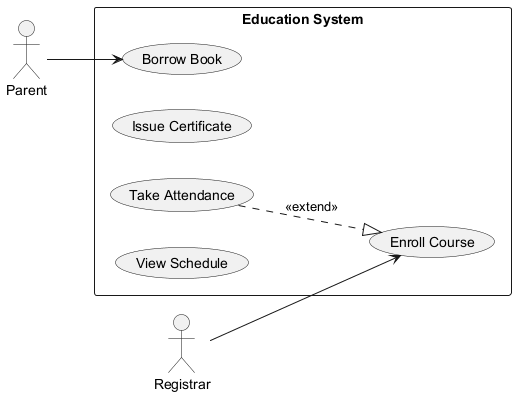

The diagram above was rendered by PlantUML. Its source (embedded in the PNG):
@startuml

left to right direction
actor "Parent" as P
actor "Registrar" as R
rectangle "Education System" {
  usecase "Borrow Book" as UC_BorrowBook
  usecase "Issue Certificate" as UC_IssueCertificate
  usecase "Take Attendance" as UC_TakeAttendance
  usecase "Enroll Course" as UC_EnrollCourse
  usecase "View Schedule" as UC_ViewSchedule
}
P --> UC_BorrowBook
R --> UC_EnrollCourse
UC_TakeAttendance ..|> UC_EnrollCourse : <<extend>>
@enduml